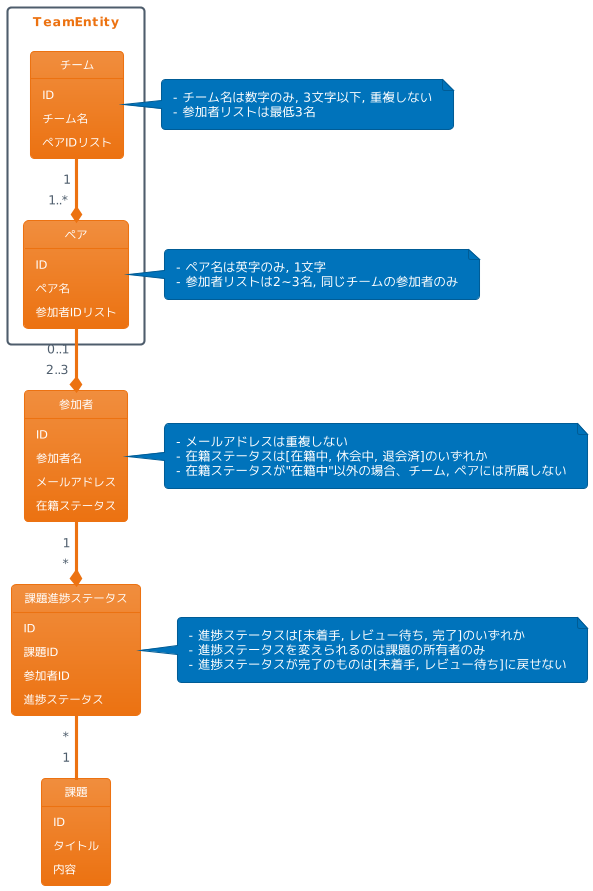

The diagram above was rendered by PlantUML. Its source (embedded in the PNG):
@startuml
!theme aws-orange
skinparam PackageStyle rectangle

package TeamEntity {
  object チーム
  object ペア
}

object 参加者 {
  ID
  参加者名
  メールアドレス
  在籍ステータス
}

object 課題進捗ステータス {
  ID
  課題ID
  参加者ID
  進捗ステータス
}

object 課題 {
  ID
  タイトル
  内容
}

object ペア {
  ID
  ペア名
  参加者IDリスト
}

object チーム {
  ID
  チーム名
  ペアIDリスト
}

note right of 参加者 {
  - メールアドレスは重複しない
  - 在籍ステータスは[在籍中, 休会中, 退会済]のいずれか
  - 在籍ステータスが"在籍中"以外の場合、チーム, ペアには所属しない
}

note right of 課題進捗ステータス {
  - 進捗ステータスは[未着手, レビュー待ち, 完了]のいずれか
  - 進捗ステータスを変えられるのは課題の所有者のみ
  - 進捗ステータスが完了のものは[未着手, レビュー待ち]に戻せない
}

note right of ペア {
  - ペア名は英字のみ, 1文字
  - 参加者リストは2~3名, 同じチームの参加者のみ
}

note right of チーム {
  - チーム名は数字のみ, 3文字以下, 重複しない
  - 参加者リストは最低3名
}

チーム "1" -down-* "1..*" ペア
ペア "0..1" --* "2..3" 参加者
参加者 "1" -down-* "*" 課題進捗ステータス
課題進捗ステータス "*" -down- "1" 課題
@enduml